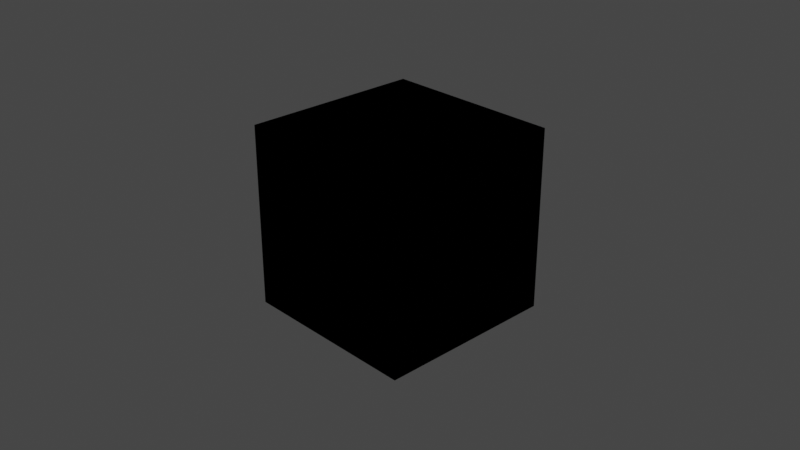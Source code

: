 # Source: normal_bake.blend  (saved by Blender 3.3.6; exported with 4.5.12 LTS)
import bpy
from mathutils import Matrix  # noqa: F401  (used for matrix-valued properties, if any)

bpy.ops.wm.read_factory_settings(use_empty=True)
scene = bpy.context.scene
scene.name = 'Scene'

# ---- collections
col_collection = bpy.data.collections.new('Collection'); scene.collection.children.link(col_collection)

# ---- materials (node trees are filled in below, after node groups)
mat_normal_bake = bpy.data.materials.new('normal_bake')

# ---- node groups
ng_normal_bake = bpy.data.node_groups.new('normal_bake', 'ShaderNodeTree')
_s = ng_normal_bake.interface.new_socket(name='Vector', in_out='OUTPUT', socket_type='NodeSocketVector')
_s = ng_normal_bake.interface.new_socket(name='Color', in_out='INPUT', socket_type='NodeSocketVector')
_s.hide_value = True
_N = ng_normal_bake.nodes; _L = ng_normal_bake.links
n0 = _N.new('ShaderNodeVectorMath'); n0.name = 'Vector Math.001'; n0.location = (-4, -55)
n0.operation = 'DOT_PRODUCT'
n1 = _N.new('ShaderNodeVectorMath'); n1.name = 'Vector Math.005'; n1.location = (-264, -55)
n1.operation = 'CROSS_PRODUCT'
n2 = _N.new('ShaderNodeVectorMath'); n2.name = 'Vector Math.002'; n2.location = (-1, -219)
n2.operation = 'DOT_PRODUCT'
n3 = _N.new('NodeReroute'); n3.name = 'Reroute'; n3.location = (-85, 62)
n3.width = 16
n3.socket_idname = 'NodeSocketVector'
n4 = _N.new('ShaderNodeVectorMath'); n4.name = 'Vector Math'; n4.location = (2, 98)
n4.operation = 'DOT_PRODUCT'
n5 = _N.new('ShaderNodeCombineXYZ'); n5.name = 'Combine XYZ'; n5.location = (198, 2)
n6 = _N.new('ShaderNodeNewGeometry'); n6.name = 'Geometry'; n6.location = (-577, -273)
n7 = _N.new('ShaderNodeTangent'); n7.name = 'Tangent'; n7.location = (-579, 25)
n7.width = 232
n7.direction_type = 'UV_MAP'
n8 = _N.new('NodeGroupOutput'); n8.name = 'Group Output'; n8.location = (757, 49)
n9 = _N.new('NodeGroupInput'); n9.name = 'Group Input'; n9.location = (-552, 105)
n10 = _N.new('ShaderNodeVectorMath'); n10.name = 'Vector Math.004'; n10.location = (398, -39)
n10.hide = True
n10.inputs[1].default_value = (0.5, 0.5, 0.5)
n11 = _N.new('ShaderNodeVectorMath'); n11.name = 'Vector Math.003'; n11.location = (398, -4)
n11.hide = True
n11.operation = 'SCALE'
n11.inputs[3].default_value = 0.5
_L.new(n4.outputs[1], n5.inputs[0])
_L.new(n0.outputs[1], n5.inputs[1])
_L.new(n2.outputs[1], n5.inputs[2])
_L.new(n3.outputs[0], n4.inputs[0])
_L.new(n3.outputs[0], n0.inputs[0])
_L.new(n3.outputs[0], n2.inputs[0])
_L.new(n7.outputs[0], n1.inputs[0])
_L.new(n6.outputs[1], n1.inputs[1])
_L.new(n7.outputs[0], n4.inputs[1])
_L.new(n1.outputs[0], n0.inputs[1])
_L.new(n6.outputs[1], n2.inputs[1])
_L.new(n9.outputs[0], n3.inputs[0])
_L.new(n5.outputs[0], n11.inputs[0])
_L.new(n10.outputs[0], n8.inputs[0])
_L.new(n11.outputs[0], n10.inputs[0])
n8.is_active_output = True

# ---- material node trees
mat_normal_bake.use_nodes = True; mat_normal_bake.node_tree.nodes.clear()
_N = mat_normal_bake.node_tree.nodes; _L = mat_normal_bake.node_tree.links
n0 = _N.new('ShaderNodeOutputMaterial'); n0.name = 'Material Output'; n0.location = (300, 300)
n1 = _N.new('ShaderNodeGroup'); n1.name = 'Group.002'; n1.location = (-27, 274)
n1.width = 207
n1.node_tree = ng_normal_bake
n1.inputs[0].default_value = (0.0, 0.0, 0.0)
n0.is_active_output = True

# ---- world
world_world = bpy.data.worlds.new('World'); scene.world = world_world
world_world.use_nodes = True; world_world.node_tree.nodes.clear()
_N = world_world.node_tree.nodes; _L = world_world.node_tree.links
n0 = _N.new('ShaderNodeOutputWorld'); n0.name = 'World Output'; n0.location = (450, 300)
n1 = _N.new('ShaderNodeMapping'); n1.name = 'Mapping'; n1.location = (-590, 352)
n1.width = 240
n2 = _N.new('ShaderNodeTexCoord'); n2.name = 'Texture Coordinate'; n2.location = (-790, 335)
n3 = _N.new('ShaderNodeTexEnvironment'); n3.name = 'Environment Texture'; n3.location = (-290, 323)
n4 = _N.new('ShaderNodeBackground'); n4.name = 'Background'; n4.location = (10, 300)
n5 = _N.new('ShaderNodeMixShader'); n5.name = 'Mix Shader'; n5.location = (230, 275)
n6 = _N.new('ShaderNodeLightPath'); n6.name = 'Light Path'; n6.location = (3, 50)
n7 = _N.new('ShaderNodeBackground'); n7.name = 'Background.001'; n7.location = (7, 175)
n7.inputs[0].default_value = (0.05088, 0.05088, 0.05088, 1.0)
_L.new(n5.outputs[0], n0.inputs[0])
_L.new(n3.outputs[0], n4.inputs[0])
_L.new(n1.outputs[0], n3.inputs[0])
_L.new(n2.outputs[0], n1.inputs[0])
_L.new(n4.outputs[0], n5.inputs[1])
_L.new(n6.outputs[0], n5.inputs[0])
_L.new(n7.outputs[0], n5.inputs[2])
n0.is_active_output = True
world_world.color = (0.05088, 0.05088, 0.05088)
world_world.use_sun_shadow = False
world_world.sun_shadow_jitter_overblur = 0.0

# ---- cameras
cam_camera = bpy.data.cameras.new('Camera')
cam_camera.clip_end = 100.0
cam_camera.ortho_scale = 7.314

# ---- lights
light_light = bpy.data.lights.new('Light', 'POINT')
light_light.transmission_factor = 0.0
light_light.energy = 1000.0
light_light.shadow_soft_size = 0.1
light_light.shadow_maximum_resolution = 0.006
light_light.use_absolute_resolution = True

# ---- meshes
me_cube = bpy.data.meshes.new('Cube')
me_cube.from_pydata([(1.0, 1.0, 1.0), (1.0, 1.0, -1.0), (1.0, -1.0, 1.0), (1.0, -1.0, -1.0), (-1.0, 1.0, 1.0), (-1.0, 1.0, -1.0), (-1.0, -1.0, 1.0), (-1.0, -1.0, -1.0)], [], [(0, 4, 6, 2), (3, 2, 6, 7), (7, 6, 4, 5), (5, 1, 3, 7), (1, 0, 2, 3), (5, 4, 0, 1)])
_uv = me_cube.uv_layers.new(name='UVMap')
_uv.uv.foreach_set('vector', [0.375, 0.0, 0.625, 0.0, 0.625, 0.25, 0.375, 0.25, 0.375, 0.25, 0.625, 0.25, 0.625, 0.5, 0.375, 0.5, 0.375, 0.5, 0.625, 0.5, 0.625, 0.75, 0.375, 0.75, 0.375, 0.75, 0.625, 0.75, 0.625, 1.0, 0.375, 1.0, 0.125, 0.5, 0.375, 0.5, 0.375, 0.75, 0.125, 0.75, 0.625, 0.5, 0.875, 0.5, 0.875, 0.75, 0.625, 0.75])
me_cube.materials.append(mat_normal_bake)
me_cube.use_remesh_preserve_volume = False
me_cube.use_remesh_preserve_attributes = False
me_cube.use_mirror_vertex_groups = False
me_cube.update()

# ---- objects
ob_cube = bpy.data.objects.new('Cube', me_cube)
ob_light = bpy.data.objects.new('Light', light_light)
ob_camera = bpy.data.objects.new('Camera', cam_camera)

# ---- transforms, parenting, visibility, modifiers, constraints
ob_cube.location = (0.0, 0.0, 0.0)
ob_cube.lock_rotations_4d = False
ob_cube.empty_display_type = 'ARROWS'
ob_cube.lineart.crease_threshold = 0.0
ob_light.location = (4.076, 1.005, 5.904)
ob_light.rotation_euler = (0.6503, 0.05522, 1.866)
ob_light.lock_rotations_4d = False
ob_light.empty_display_type = 'ARROWS'
ob_light.color = (0.0, 0.0, 0.0, 0.0)
ob_light.lineart.crease_threshold = 0.0
ob_camera.location = (7.359, -6.926, 4.958)
ob_camera.rotation_euler = (1.109, 0.0, 0.8149)
ob_camera.lock_rotations_4d = False
ob_camera.empty_display_type = 'ARROWS'
ob_camera.color = (0.0, 0.0, 0.0, 0.0)
ob_camera.display_type = 'WIRE'
ob_camera.lineart.crease_threshold = 0.0

# ---- collection membership
col_collection.objects.link(ob_cube)
col_collection.objects.link(ob_light)
col_collection.objects.link(ob_camera)

# ---- scene / render settings (as saved in the file)
scene.camera = ob_camera
scene.frame_start = 1; scene.frame_end = 250; scene.frame_set(1)
scene.render.engine = 'CYCLES'
scene.cycles.feature_set = 'EXPERIMENTAL'
scene.cycles.samples = 512
scene.cycles.sampling_pattern = 'TABULATED_SOBOL'
scene.cycles.use_light_tree = False
scene.cycles.preview_dicing_rate = 1.0
scene.view_settings.view_transform = 'Filmic'
bpy.context.view_layer.update()
